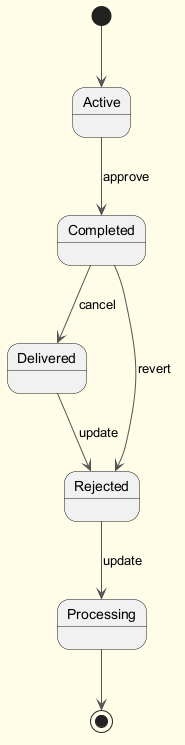

The diagram above was rendered by PlantUML. Its source (embedded in the PNG):
@startuml
skinparam backgroundColor #FFFDE7
skinparam classBackgroundColor #FFF9C4
skinparam classBorderColor #F57F17
skinparam ArrowColor #555555
[*] --> Active
Active --> Completed : approve
Completed --> Delivered : cancel
Delivered --> Rejected : update
Rejected --> Processing : update
Completed --> Rejected : revert
Processing --> [*]
@enduml